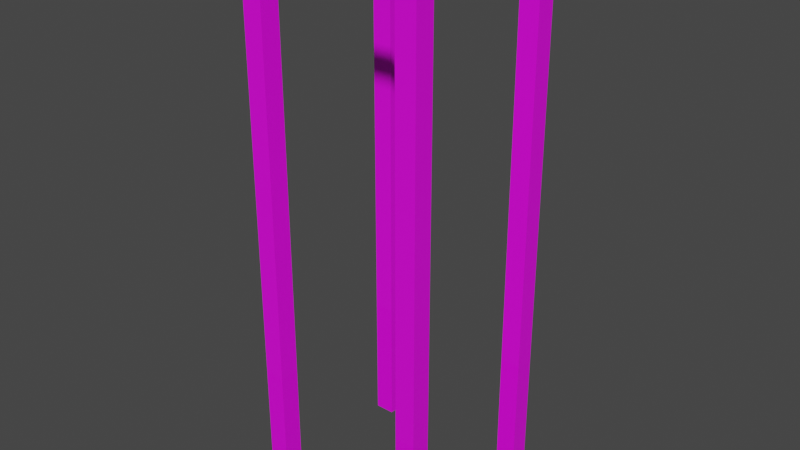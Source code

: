 # Source: liftStructure.blend  (saved by Blender 2.82.7; exported with 4.5.12 LTS)
import bpy
from mathutils import Matrix  # noqa: F401  (used for matrix-valued properties, if any)

bpy.ops.wm.read_factory_settings(use_empty=True)
scene = bpy.context.scene
scene.name = 'Scene'

# ---- collections
col_collection = bpy.data.collections.new('Collection'); scene.collection.children.link(col_collection)

# ---- images (referenced by path relative to the original .blend; pixels are not part of the script)
import os
ASSET_DIR = os.environ.get("B2B_ASSET_DIR", "")  # directory of the original .blend (textures are referenced by path, not embedded)
HERE = os.path.dirname(os.path.abspath(__file__))  # packed textures are extracted next to this script under _unpacked/

def load_image(name, relpath, width, height, colorspace="sRGB"):
    """Load a texture the original file referenced (path relative to the .blend, or extracted next to this script)."""
    p = next((c for c in (os.path.join(HERE, relpath), os.path.join(ASSET_DIR, relpath)) if relpath and os.path.exists(c)), "")
    if p:
        img = bpy.data.images.load(p, check_existing=True)
        img.name = name
    else:  # same state as the original file: an image datablock whose file is absent (Cycles renders it pink)
        img = bpy.data.images.new(name, width, height)
        img.source = "FILE"
        img.filepath = "//" + (relpath or name)
    img.colorspace_settings.name = colorspace
    return img
img_blueindustrial_jpg = load_image('blueIndustrial.jpg', 'blueIndustrial.jpg', 1024, 1024, 'sRGB')
img_bluemetal_jpg = load_image('blueMetal.jpg', 'blueMetal.jpg', 1024, 1024, 'sRGB')

# ---- materials (node trees are filled in below, after node groups)
mat_bleuindustrial = bpy.data.materials.new('BleuIndustrial')
mat_bleuindustrial.alpha_threshold = 0.0
mat_bleuindustrial.use_transparent_shadow = False
mat_bleuindustrial.line_color = (0.0, 0.0, 0.0, 1.0)
mat_blueindustrialclean = bpy.data.materials.new('blueIndustrialClean')
mat_blueindustrialclean.use_transparent_shadow = False

# ---- material node trees
mat_bleuindustrial.use_nodes = True; mat_bleuindustrial.node_tree.nodes.clear()
_N = mat_bleuindustrial.node_tree.nodes; _L = mat_bleuindustrial.node_tree.links
n0 = _N.new('ShaderNodeOutputMaterial'); n0.name = 'Material Output'; n0.location = (300, 300)
n1 = _N.new('ShaderNodeBsdfPrincipled'); n1.name = 'Principled BSDF'; n1.location = (10, 300)
n1.distribution = 'GGX'
n1.subsurface_method = 'BURLEY'
n1.inputs[2].default_value = 0.4
n1.inputs[3].default_value = 1.45
n1.inputs[27].default_value = (0.0, 0.0, 0.0, 1.0)
n1.inputs[28].default_value = 1.0
n2 = _N.new('ShaderNodeTexImage'); n2.name = 'Image Texture'; n2.location = (-280, 280)
n2.image = img_blueindustrial_jpg
_L.new(n1.outputs[0], n0.inputs[0])
_L.new(n2.outputs[0], n1.inputs[0])
n0.is_active_output = True
mat_blueindustrialclean.use_nodes = True; mat_blueindustrialclean.node_tree.nodes.clear()
_N = mat_blueindustrialclean.node_tree.nodes; _L = mat_blueindustrialclean.node_tree.links
n0 = _N.new('ShaderNodeOutputMaterial'); n0.name = 'Material Output'; n0.location = (300, 300)
n1 = _N.new('ShaderNodeBsdfPrincipled'); n1.name = 'Principled BSDF'; n1.location = (10, 300)
n1.distribution = 'GGX'
n1.subsurface_method = 'BURLEY'
n1.inputs[3].default_value = 1.45
n1.inputs[27].default_value = (0.0, 0.0, 0.0, 1.0)
n1.inputs[28].default_value = 1.0
n2 = _N.new('ShaderNodeTexImage'); n2.name = 'Image Texture'; n2.location = (-280, 280)
n2.image = img_bluemetal_jpg
_L.new(n1.outputs[0], n0.inputs[0])
_L.new(n2.outputs[0], n1.inputs[0])
n0.is_active_output = True

# ---- world
world_world = bpy.data.worlds.new('World'); scene.world = world_world
world_world.use_nodes = True; world_world.node_tree.nodes.clear()
_N = world_world.node_tree.nodes; _L = world_world.node_tree.links
n0 = _N.new('ShaderNodeOutputWorld'); n0.name = 'World Output'; n0.location = (300, 300)
n1 = _N.new('ShaderNodeBackground'); n1.name = 'Background'; n1.location = (10, 300)
n1.inputs[0].default_value = (0.05088, 0.05088, 0.05088, 1.0)
_L.new(n1.outputs[0], n0.inputs[0])
n0.is_active_output = True
world_world.color = (0.05088, 0.05088, 0.05088)
world_world.use_sun_shadow = False
world_world.sun_shadow_jitter_overblur = 0.0

# ---- meshes
me_cube_001 = bpy.data.meshes.new('Cube.001')
me_cube_001.from_pydata([(-1.0, -1.0, -1.0), (-1.0, -1.0, 30.0), (-1.0, 1.0, -1.0), (-1.0, 1.0, 30.0), (1.0, -1.0, -1.0), (1.0, -1.0, 30.0), (1.0, 1.0, -1.0), (1.0, 1.0, 30.0), (-17.0, -1.0, -1.0), (-17.0, 1.0, -1.0), (-17.0, -1.0, 30.0), (-17.0, 1.0, 30.0), (-15.0, -1.0, -1.0), (-15.0, -1.0, 30.0), (-15.0, 1.0, -1.0), (-15.0, 1.0, 30.0), (-17.0, -17.0, -1.0), (-17.0, -17.0, 30.0), (-17.0, -15.0, -1.0), (-17.0, -15.0, 30.0), (-15.0, -17.0, -1.0), (-15.0, -17.0, 30.0), (-15.0, -15.0, -1.0), (-15.0, -15.0, 30.0), (-1.0, -17.0, -1.0), (-1.0, -17.0, 30.0), (-1.0, -15.0, -1.0), (-1.0, -15.0, 30.0), (1.0, -17.0, -1.0), (1.0, -17.0, 30.0), (1.0, -15.0, -1.0), (1.0, -15.0, 30.0), (-17.0, -17.0, 31.0), (-17.0, -15.0, 31.0), (-15.0, -15.0, 31.0), (-15.0, -17.0, 31.0), (-1.0, -17.0, 31.0), (-1.0, -15.0, 31.0), (1.0, -15.0, 31.0), (1.0, -17.0, 31.0), (-1.0, -1.0, 31.0), (-1.0, 1.0, 31.0), (1.0, 1.0, 31.0), (1.0, -1.0, 31.0), (-17.0, -1.0, 31.0), (-17.0, 1.0, 31.0), (-15.0, 1.0, 31.0), (-15.0, -1.0, 31.0), (-1.0, -1.0, 30.46), (-1.0, 1.0, 30.46), (1.0, -1.0, 30.46), (-15.0, 1.0, 30.46), (-15.0, -1.0, 30.46), (-17.0, -1.0, 30.46), (-17.0, -15.0, 30.46), (-15.0, -15.0, 30.46), (-15.0, -17.0, 30.46), (-1.0, -17.0, 30.46), (-1.0, -15.0, 30.46), (1.0, -15.0, 30.46), (-1.0, 1.0, -10.62), (-1.0, -1.0, -10.62), (1.0, 1.0, -10.62), (1.0, -1.0, -10.62), (-17.0, 1.0, -10.62), (-17.0, -1.0, -10.62), (-15.0, -1.0, -10.62), (-15.0, 1.0, -10.62), (-17.0, -15.0, -10.62), (-17.0, -17.0, -10.62), (-15.0, -15.0, -10.62), (-15.0, -17.0, -10.62), (-1.0, -15.0, -10.62), (-1.0, -17.0, -10.62), (1.0, -15.0, -10.62), (1.0, -17.0, -10.62)], [], [(0, 1, 3, 2), (2, 3, 7, 6), (6, 7, 5, 4), (4, 5, 1, 0), (4, 0, 61, 63), (5, 7, 42, 43), (8, 10, 11, 9), (9, 11, 15, 14), (12, 13, 10, 8), (12, 8, 65, 66), (14, 15, 13, 12), (10, 13, 47, 44), (16, 17, 19, 18), (18, 19, 23, 22), (22, 23, 21, 20), (20, 21, 17, 16), (24, 26, 72, 73), (21, 23, 34, 35), (24, 25, 27, 26), (26, 27, 31, 30), (30, 31, 29, 28), (28, 29, 25, 24), (30, 28, 75, 74), (27, 25, 36, 37), (34, 33, 32, 35), (19, 17, 32, 33), (17, 21, 35, 32), (23, 19, 33, 34), (38, 37, 36, 39), (25, 29, 39, 36), (31, 27, 37, 38), (29, 31, 38, 39), (42, 41, 40, 43), (46, 45, 44, 47), (13, 15, 46, 47), (11, 10, 44, 45), (3, 1, 40, 41), (1, 5, 43, 40), (7, 3, 41, 42), (15, 11, 45, 46), (19, 23, 55, 54), (31, 5, 50, 59), (15, 13, 52, 51), (1, 3, 49, 48), (55, 56, 57, 58), (48, 49, 51, 52), (50, 48, 58, 59), (52, 53, 54, 55), (1, 27, 58, 48), (5, 1, 48, 50), (13, 10, 53, 52), (25, 27, 58, 57), (23, 13, 52, 55), (10, 19, 54, 53), (23, 21, 56, 55), (27, 23, 55, 58), (21, 25, 57, 56), (27, 31, 59, 58), (13, 1, 48, 52), (3, 15, 51, 49), (60, 62, 63, 61), (64, 67, 66, 65), (68, 70, 71, 69), (72, 74, 75, 73), (2, 6, 62, 60), (8, 9, 64, 65), (22, 20, 71, 70), (28, 24, 73, 75), (16, 18, 68, 69), (26, 30, 74, 72), (6, 4, 63, 62), (0, 2, 60, 61), (20, 16, 69, 71), (14, 12, 66, 67), (9, 14, 67, 64), (18, 22, 70, 68)])
me_cube_001.polygons.foreach_set('material_index', [1, 1, 1, 1, 0, 1, 1, 1, 1, 0, 1, 1, 1, 1, 1, 1, 0, 1, 1, 1, 1, 1, 0, 1, 1, 1, 1, 1, 1, 1, 1, 1, 1, 1, 1, 1, 1, 1, 1, 1, 1, 1, 1, 1, 1, 1, 1, 1, 1, 1, 1, 1, 1, 1, 1, 1, 1, 1, 1, 1, 1, 1, 1, 1, 0, 0, 0, 0, 0, 0, 0, 0, 0, 0, 0, 0])
_uv = me_cube_001.uv_layers.new(name='UVMap')
_uv.uv.foreach_set('vector', [0.005682, 0.5133, 0.004623, 0.009861, 0.004219, 0.006025, 0.005697, 0.5132, 0.005697, 0.5132, 0.004219, 0.006025, 0.004284, 0.008246, 0.005714, 0.5133, 0.005714, 0.5133, 0.004284, 0.008246, 0.00524, 0.00944, 0.005699, 0.5134, 0.005699, 0.5134, 0.00524, 0.00944, 0.004623, 0.009861, 0.005682, 0.5133, 0.4161, 0.0001101, 0.6239, 0.0001101, 0.6239, 0.9999, 0.4161, 0.9999, 0.00524, 0.00944, 0.004284, 0.008246, 0.004328, 0.006182, 0.005257, 0.00753, 0.007927, 0.05412, 0.007451, 0.5578, 0.006496, 0.559, 0.007909, 0.05417, 0.007909, 0.05417, 0.006496, 0.559, 0.006431, 0.5612, 0.007892, 0.05413, 0.007909, 0.05405, 0.006835, 0.5573, 0.007451, 0.5578, 0.007927, 0.05412, 0.208, 6.45e-05, 0.4158, 6.448e-05, 0.4158, 0.9999, 0.208, 0.9999, 0.007892, 0.05413, 0.006431, 0.5612, 0.006835, 0.5573, 0.007909, 0.05405, 0.007451, 0.5578, 0.008601, 0.5624, 0.008163, 0.5629, 0.007468, 0.5597, 0.0032, 0.9046, 0.003722, 0.01001, 0.003527, 0.01365, 0.003172, 0.9045, 0.003172, 0.9045, 0.003527, 0.01365, 0.003718, 0.01733, 0.0032, 0.9044, 0.0032, 0.9044, 0.003718, 0.01733, 0.003913, 0.01365, 0.003229, 0.9045, 0.003229, 0.9045, 0.003913, 0.01365, 0.003722, 0.01001, 0.0032, 0.9046, 4.559e-05, 4.563e-05, 0.2079, 4.559e-05, 0.2079, 1.0, 4.579e-05, 1.0, 0.003913, 0.01365, 0.003722, 0.0113, 0.003722, 0.01061, 0.004179, 0.009763, 0.00113, 0.09552, 0.001814, 0.9863, 0.001619, 0.9827, 0.001101, 0.0956, 0.001101, 0.0956, 0.001619, 0.9827, 0.001428, 0.9863, 0.001072, 0.09552, 0.001072, 0.09552, 0.001428, 0.9863, 0.001623, 0.99, 0.001101, 0.0954, 0.001101, 0.0954, 0.001623, 0.99, 0.001814, 0.9863, 0.00113, 0.09552, 0.0001101, 0.0001102, 0.208, 0.0001101, 0.208, 0.9999, 0.0001106, 0.9999, 0.001622, 0.9887, 0.001814, 0.9863, 0.002079, 0.9902, 0.001623, 0.9894, 0.003722, 0.01061, 0.003266, 0.009763, 0.003728, 1.998e-05, 0.004179, 0.009763, 0.003527, 0.01365, 0.003722, 0.01001, 0.003728, 1.998e-05, 0.003266, 0.009763, 0.003722, 0.01001, 0.003913, 0.01365, 0.004179, 0.009763, 0.003728, 1.998e-05, 0.003722, 0.0113, 0.003527, 0.01365, 0.003266, 0.009763, 0.003722, 0.01061, 0.001167, 0.9902, 0.001623, 0.9894, 0.002079, 0.9902, 0.001629, 1.0, 0.001814, 0.9863, 0.001623, 0.99, 0.001629, 1.0, 0.002079, 0.9902, 0.001428, 0.9863, 0.001622, 0.9887, 0.001623, 0.9894, 0.001167, 0.9902, 0.001623, 0.99, 0.001428, 0.9863, 0.001167, 0.9902, 0.001629, 1.0, 0.004328, 0.006182, 0.004573, 1.998e-05, 0.005952, 0.004282, 0.005257, 0.00753, 0.006785, 0.5672, 0.00654, 0.561, 0.007468, 0.5597, 0.008163, 0.5629, 0.008601, 0.5624, 0.006431, 0.5612, 0.006785, 0.5672, 0.008163, 0.5629, 0.006496, 0.559, 0.007451, 0.5578, 0.007468, 0.5597, 0.00654, 0.561, 0.004219, 0.006025, 0.006391, 0.004768, 0.005952, 0.004282, 0.004573, 1.998e-05, 0.006391, 0.004768, 0.00524, 0.00944, 0.005257, 0.00753, 0.005952, 0.004282, 0.004284, 0.008246, 0.004219, 0.006025, 0.004573, 1.998e-05, 0.004328, 0.006182, 0.006431, 0.5612, 0.006496, 0.559, 0.00654, 0.561, 0.006785, 0.5672, 0.01789, 0.002288, 0.02125, 1.998e-05, 0.02185, 0.001004, 0.01866, 0.002708, 0.01435, 0.01912, 0.01327, 0.002288, 0.01403, 0.002708, 0.01489, 0.01872, 0.02252, 0.002288, 0.02588, 1.998e-05, 0.02648, 0.001004, 0.02328, 0.002708, 0.02615, 0.02055, 0.0236, 0.01912, 0.02414, 0.01872, 0.02648, 0.01997, 0.0126, 0.01997, 0.01026, 0.01872, 0.009404, 0.002708, 0.0126, 0.001004, 0.02648, 0.01997, 0.02414, 0.01872, 0.02328, 0.002708, 0.02648, 0.001004, 0.01403, 0.002708, 0.01723, 0.001004, 0.01723, 0.01997, 0.01489, 0.01872, 0.02185, 0.01997, 0.01952, 0.01872, 0.01866, 0.002708, 0.02185, 0.001004, 0.01785, 0.001004, 0.01785, 0.01997, 0.01723, 0.01997, 0.01723, 0.001004, 0.01327, 0.002288, 0.01663, 1.998e-05, 0.01723, 0.001004, 0.01403, 0.002708, 0.02152, 0.02055, 0.01898, 0.01912, 0.01952, 0.01872, 0.02185, 0.01997, 0.008641, 0.002288, 0.012, 1.998e-05, 0.0126, 0.001004, 0.009404, 0.002708, 0.02248, 0.001004, 0.02248, 0.01997, 0.02185, 0.01997, 0.02185, 0.001004, 0.01898, 0.01912, 0.01789, 0.002288, 0.01866, 0.002708, 0.01952, 0.01872, 0.01227, 0.02055, 0.009726, 0.01912, 0.01026, 0.01872, 0.0126, 0.01997, 0.01323, 0.001004, 0.01323, 0.01997, 0.0126, 0.01997, 0.0126, 0.001004, 0.009726, 0.01912, 0.008641, 0.002288, 0.009404, 0.002708, 0.01026, 0.01872, 0.0169, 0.02055, 0.01435, 0.01912, 0.01489, 0.01872, 0.01723, 0.01997, 0.02711, 0.001004, 0.02711, 0.01997, 0.02648, 0.01997, 0.02648, 0.001004, 0.0236, 0.01912, 0.02252, 0.002288, 0.02328, 0.002708, 0.02414, 0.01872, 0.005804, 0.5616, 0.006391, 0.5631, 0.005816, 0.5674, 0.005223, 0.5631, 0.008015, 0.005836, 0.007435, 0.004341, 0.008027, 1.998e-05, 0.008601, 0.004344, 0.002119, 0.9924, 0.003151, 0.9897, 0.004179, 0.9924, 0.003145, 1.0, 0.001051, 0.01029, 1.998e-05, 0.00765, 0.001045, 1.998e-05, 0.002079, 0.007649, 0.2079, 1.0, 4.559e-05, 1.0, 4.592e-05, 4.559e-05, 0.2079, 4.569e-05, 6.448e-05, 6.463e-05, 0.208, 6.451e-05, 0.208, 0.9999, 6.502e-05, 0.9999, 4.559e-05, 4.563e-05, 0.2079, 4.559e-05, 0.2079, 1.0, 4.579e-05, 1.0, 0.208, 0.0001101, 0.4159, 0.0001101, 0.4159, 0.9999, 0.208, 0.9999, 4.559e-05, 4.563e-05, 0.2079, 4.559e-05, 0.2079, 1.0, 4.579e-05, 1.0, 4.559e-05, 4.563e-05, 0.2079, 4.559e-05, 0.2079, 1.0, 4.579e-05, 1.0, 0.005714, 0.5133, 0.005699, 0.5134, 0.005816, 0.5674, 0.006391, 0.5631, 0.2079, 1.0, 4.559e-05, 1.0, 4.592e-05, 4.559e-05, 0.2079, 4.569e-05, 4.559e-05, 4.563e-05, 0.2079, 4.559e-05, 0.2079, 1.0, 4.579e-05, 1.0, 6.448e-05, 6.464e-05, 0.208, 6.45e-05, 0.208, 0.9999, 6.502e-05, 0.9999, 0.208, 6.451e-05, 0.4158, 6.448e-05, 0.4158, 0.9999, 0.208, 0.9999, 4.559e-05, 4.563e-05, 0.2079, 4.559e-05, 0.2079, 1.0, 4.579e-05, 1.0])
me_cube_001.materials.append(mat_bleuindustrial)
me_cube_001.materials.append(mat_blueindustrialclean)
me_cube_001.use_remesh_fix_poles = True
me_cube_001.use_remesh_preserve_attributes = False
me_cube_001.use_mirror_vertex_groups = False
me_cube_001.update()

# ---- objects
ob_cube = bpy.data.objects.new('Cube', me_cube_001)

# ---- transforms, parenting, visibility, modifiers, constraints
ob_cube.location = (4.0, 4.0, 2.0)
ob_cube.scale = (0.8889, 0.8889, 1.201)
ob_cube.lineart.crease_threshold = 0.0

# ---- collection membership
col_collection.objects.link(ob_cube)

# ---- scene / render settings (as saved in the file)
scene.frame_start = 1; scene.frame_end = 250; scene.frame_set(1)
scene.render.engine = 'BLENDER_EEVEE_NEXT'
scene.cycles.use_denoising = False
scene.cycles.samples = 128
scene.cycles.sampling_pattern = 'TABULATED_SOBOL'
scene.cycles.use_adaptive_sampling = False
scene.cycles.use_light_tree = False
scene.view_settings.view_transform = 'Filmic'
bpy.context.view_layer.update()

# ---- added for rendering (the .blend has no active camera and no usable light): camera, sun
cam_auto = bpy.data.cameras.new('AutoCamera')
cam_auto.lens = 50.0
cam_auto.sensor_width = 36.0
cam_auto.clip_end = 1000.0
ob_auto_camera = bpy.data.objects.new('AutoCamera', cam_auto)
scene.collection.objects.link(ob_auto_camera)
ob_auto_camera.location = (47.6668, -64.0446, 54.8647)
ob_auto_camera.rotation_euler = (1.09748, -7.21219e-08, 0.694738)
scene.camera = ob_auto_camera
light_auto_sun = bpy.data.lights.new('AutoSun', 'SUN')
light_auto_sun.energy = 3.0
light_auto_sun.angle = 0.0523599
ob_auto_sun = bpy.data.objects.new('AutoSun', light_auto_sun)
scene.collection.objects.link(ob_auto_sun)
ob_auto_sun.rotation_euler = (0.872665, 0.174533, 0.523599)
bpy.context.view_layer.update()
